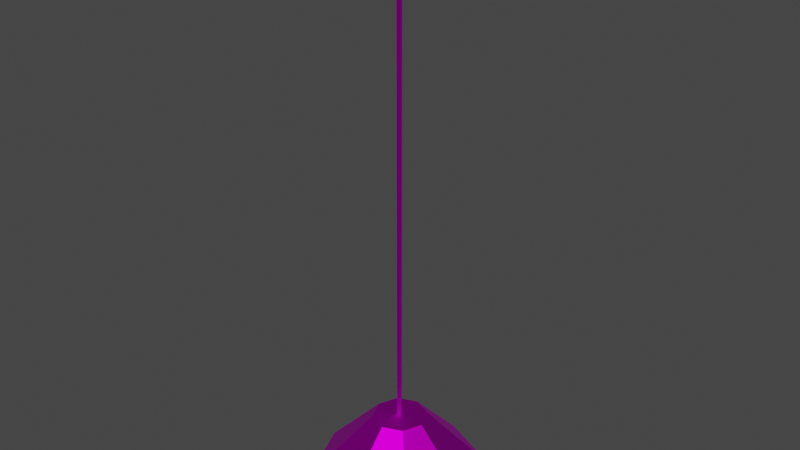 # Source: ceilinglight.blend  (saved by Blender 3.1.7; exported with 4.5.12 LTS)
import bpy
from mathutils import Matrix  # noqa: F401  (used for matrix-valued properties, if any)

bpy.ops.wm.read_factory_settings(use_empty=True)
scene = bpy.context.scene
scene.name = 'Scene'

# ---- images (referenced by path relative to the original .blend; pixels are not part of the script)
import os
ASSET_DIR = os.environ.get("B2B_ASSET_DIR", "")  # directory of the original .blend (textures are referenced by path, not embedded)
HERE = os.path.dirname(os.path.abspath(__file__))  # packed textures are extracted next to this script under _unpacked/

def load_image(name, relpath, width, height, colorspace="sRGB"):
    """Load a texture the original file referenced (path relative to the .blend, or extracted next to this script)."""
    p = next((c for c in (os.path.join(HERE, relpath), os.path.join(ASSET_DIR, relpath)) if relpath and os.path.exists(c)), "")
    if p:
        img = bpy.data.images.load(p, check_existing=True)
        img.name = name
    else:  # same state as the original file: an image datablock whose file is absent (Cycles renders it pink)
        img = bpy.data.images.new(name, width, height)
        img.source = "FILE"
        img.filepath = "//" + (relpath or name)
    img.colorspace_settings.name = colorspace
    return img
img_ceilinglighttexture_png = load_image('ceilinglightTexture.png', 'ceilinglightTexture.png', 1024, 1024, 'sRGB')

# ---- materials (node trees are filled in below, after node groups)
mat_ceilinglightmat = bpy.data.materials.new('ceilinglightMat')
mat_ceilinglightmat.use_transparent_shadow = False
mat_blubmat = bpy.data.materials.new('blubMat')
mat_blubmat.alpha_threshold = 0.0
mat_blubmat.use_transparent_shadow = False
mat_blubmat.line_color = (0.0, 0.0, 0.0, 1.0)

# ---- material node trees
mat_ceilinglightmat.use_nodes = True; mat_ceilinglightmat.node_tree.nodes.clear()
_N = mat_ceilinglightmat.node_tree.nodes; _L = mat_ceilinglightmat.node_tree.links
n0 = _N.new('ShaderNodeBsdfPrincipled'); n0.name = 'Principled BSDF'; n0.location = (10, 300)
n0.distribution = 'GGX'
n0.subsurface_method = 'RANDOM_WALK_SKIN'
n0.inputs[1].default_value = 1.0
n0.inputs[3].default_value = 1.45
n0.inputs[27].default_value = (0.0, 0.0, 0.0, 1.0)
n0.inputs[28].default_value = 1.0
n1 = _N.new('ShaderNodeOutputMaterial'); n1.name = 'Material Output'; n1.location = (300, 300)
n2 = _N.new('ShaderNodeTexImage'); n2.name = 'Image Texture'; n2.location = (-280, 280)
n2.image = img_ceilinglighttexture_png
n2.interpolation = 'Closest'
_L.new(n0.outputs[0], n1.inputs[0])
_L.new(n2.outputs[0], n0.inputs[0])
n1.is_active_output = True
mat_blubmat.use_nodes = True; mat_blubmat.node_tree.nodes.clear()
_N = mat_blubmat.node_tree.nodes; _L = mat_blubmat.node_tree.links
n0 = _N.new('ShaderNodeOutputMaterial'); n0.name = 'Material Output'; n0.location = (300, 300)
n1 = _N.new('ShaderNodeBsdfPrincipled'); n1.name = 'Principled BSDF'; n1.location = (10, 300)
n1.distribution = 'GGX'
n1.subsurface_method = 'RANDOM_WALK_SKIN'
n1.inputs[2].default_value = 0.4
n1.inputs[3].default_value = 1.45
n1.inputs[27].default_value = (0.0, 0.0, 0.0, 1.0)
n1.inputs[28].default_value = 1.0
_L.new(n1.outputs[0], n0.inputs[0])
n0.is_active_output = True

# ---- world
world_world = bpy.data.worlds.new('World'); scene.world = world_world
world_world.use_nodes = True; world_world.node_tree.nodes.clear()
_N = world_world.node_tree.nodes; _L = world_world.node_tree.links
n0 = _N.new('ShaderNodeOutputWorld'); n0.name = 'World Output'; n0.location = (300, 300)
n1 = _N.new('ShaderNodeBackground'); n1.name = 'Background'; n1.location = (10, 300)
n1.inputs[0].default_value = (0.05088, 0.05088, 0.05088, 1.0)
_L.new(n1.outputs[0], n0.inputs[0])
n0.is_active_output = True
world_world.color = (0.05088, 0.05088, 0.05088)
world_world.use_sun_shadow = False
world_world.sun_shadow_jitter_overblur = 0.0

# ---- meshes
me_cone = bpy.data.meshes.new('Cone')
me_cone.from_pydata([(0.0, 0.25, 0.0), (0.0, 0.075, 0.1877), (0.1768, 0.1768, 0.0), (0.05303, 0.05303, 0.1877), (0.25, -1.093e-08, 0.0), (0.075, -3.278e-09, 0.1877), (0.1768, -0.1768, 0.0), (0.05303, -0.05303, 0.1877), (-2.186e-08, -0.25, 0.0), (-6.557e-09, -0.075, 0.1877), (-0.1768, -0.1768, 0.0), (-0.05303, -0.05303, 0.1877), (-0.25, 2.981e-09, 0.0), (-0.075, 8.944e-10, 0.1877), (-0.1768, 0.1768, 0.0), (-0.05303, 0.05303, 0.1877), (1.192e-10, 0.2427, -0.00682), (1.104e-10, 0.07024, 0.1789), (0.1716, 0.1716, -0.00682), (0.04967, 0.04967, 0.1789), (0.2427, -1.057e-08, -0.00682), (0.07024, -3.058e-09, 0.1789), (0.1716, -0.1716, -0.00682), (0.04967, -0.04967, 0.1789), (-2.162e-08, -0.2427, -0.00682), (-6.667e-09, -0.07024, 0.1789), (-0.1716, -0.1716, -0.00682), (-0.04967, -0.04967, 0.1789), (-0.2427, 3.339e-09, -0.00682), (-0.07024, 1.336e-09, 0.1789), (-0.1716, 0.1716, -0.00682), (-0.04967, 0.04967, 0.1789), (-0.001408, 0.009861, 0.1877), (-0.001408, 0.009861, 1.538), (0.005725, -0.002493, 0.1877), (0.005725, -0.002493, 1.538), (-0.00854, -0.002493, 0.1877), (-0.00854, -0.002493, 1.538)], [], [(0, 1, 3, 2), (2, 3, 5, 4), (4, 5, 7, 6), (6, 7, 9, 8), (8, 9, 11, 10), (10, 11, 13, 12), (3, 1, 15, 13, 11, 9, 7, 5), (12, 13, 15, 14), (14, 15, 1, 0), (16, 18, 19, 17), (18, 20, 21, 19), (20, 22, 23, 21), (22, 24, 25, 23), (24, 26, 27, 25), (26, 28, 29, 27), (19, 21, 23, 25, 27, 29, 31, 17), (28, 30, 31, 29), (30, 16, 17, 31), (0, 2, 18, 16), (2, 4, 20, 18), (4, 6, 22, 20), (6, 8, 24, 22), (8, 10, 26, 24), (10, 12, 28, 26), (12, 14, 30, 28), (14, 0, 16, 30), (32, 33, 35, 34), (34, 35, 37, 36), (36, 37, 33, 32)])
_uv = me_cone.uv_layers.new(name='UVMap')
_uv.uv.foreach_set('vector', [0.8831, 0.4972, 0.7767, 0.6547, 0.7365, 0.6409, 0.7491, 0.4513, 0.7491, 0.4513, 0.7365, 0.6409, 0.6948, 0.6492, 0.6102, 0.4791, 0.6102, 0.4791, 0.6948, 0.6492, 0.663, 0.6774, 0.5042, 0.5731, 0.5042, 0.7881, 0.6754, 0.7058, 0.7032, 0.7379, 0.5968, 0.8954, 0.5968, 0.8954, 0.7032, 0.7379, 0.7434, 0.7517, 0.7308, 0.9413, 0.7308, 0.9413, 0.7434, 0.7517, 0.7851, 0.7434, 0.8698, 0.9135, 0.7365, 0.6409, 0.7767, 0.6547, 0.7954, 0.6928, 0.7816, 0.733, 0.7434, 0.7517, 0.7032, 0.7379, 0.6845, 0.6998, 0.6983, 0.6595, 0.8698, 0.9135, 0.7851, 0.7434, 0.8169, 0.7152, 0.9758, 0.8195, 0.9758, 0.6045, 0.8045, 0.6868, 0.7767, 0.6547, 0.8831, 0.4972, 0.3741, 0.8931, 0.2437, 0.937, 0.2322, 0.7497, 0.2699, 0.737, 0.2437, 0.937, 0.109, 0.9094, 0.1932, 0.7417, 0.2322, 0.7497, 0.109, 0.9094, 0.006392, 0.8178, 0.1635, 0.7152, 0.1932, 0.7417, 0.006823, 0.606, 0.09741, 0.5025, 0.2016, 0.6586, 0.1753, 0.6886, 0.09741, 0.5025, 0.2278, 0.4586, 0.2393, 0.6459, 0.2016, 0.6586, 0.2278, 0.4586, 0.3625, 0.4863, 0.2783, 0.6539, 0.2393, 0.6459, 0.2322, 0.7497, 0.1966, 0.732, 0.1839, 0.6943, 0.2016, 0.6586, 0.2393, 0.6459, 0.2749, 0.6636, 0.2876, 0.7014, 0.2699, 0.737, 0.3625, 0.4863, 0.4651, 0.5779, 0.308, 0.6805, 0.2783, 0.6539, 0.4647, 0.7896, 0.3741, 0.8931, 0.2699, 0.737, 0.2962, 0.7071, 0.3782, 0.8993, 0.2442, 0.9444, 0.2437, 0.937, 0.3741, 0.8931, 0.2442, 0.9444, 0.1056, 0.916, 0.109, 0.9094, 0.2437, 0.937, 0.1056, 0.916, 0.0001155, 0.8217, 0.006392, 0.8178, 0.109, 0.9094, 0.0001141, 0.6029, 0.09331, 0.4964, 0.09741, 0.5025, 0.006823, 0.606, 0.09331, 0.4964, 0.2273, 0.4513, 0.2278, 0.4586, 0.09741, 0.5025, 0.2273, 0.4513, 0.3659, 0.4796, 0.3625, 0.4863, 0.2278, 0.4586, 0.3659, 0.4796, 0.4714, 0.574, 0.4651, 0.5779, 0.3625, 0.4863, 0.4714, 0.7927, 0.3782, 0.8993, 0.3741, 0.8931, 0.4647, 0.7896, 0.9999, 0.9692, 0.0001142, 0.9692, 0.0001143, 0.9586, 0.9999, 0.9586, 0.9999, 0.9903, 0.0001141, 0.9903, 0.0001142, 0.9797, 0.9999, 0.9797, 0.9999, 0.9797, 0.0001142, 0.9797, 0.0001142, 0.9692, 0.9999, 0.9692])
me_cone.materials.append(mat_ceilinglightmat)
me_cone.use_remesh_fix_poles = True
me_cone.use_remesh_preserve_attributes = False
me_cone.update()
me_icosphere = bpy.data.meshes.new('Icosphere')
me_icosphere.from_pydata([(0.0, 0.0, -0.06), (0.04342, -0.03154, -0.02683), (-0.01658, -0.05104, -0.02683), (-0.05367, 0.0, -0.02683), (-0.01658, 0.05104, -0.02683), (0.04342, 0.03154, -0.02683), (0.01658, -0.05104, 0.02683), (-0.04342, -0.03154, 0.02683), (-0.04342, 0.03154, 0.02683), (0.01658, 0.05104, 0.02683), (0.05367, 0.0, 0.02683), (0.0, 0.0, 0.06)], [], [(0, 1, 2), (1, 0, 5), (0, 2, 3), (0, 3, 4), (0, 4, 5), (1, 5, 10), (2, 1, 6), (3, 2, 7), (4, 3, 8), (5, 4, 9), (1, 10, 6), (2, 6, 7), (3, 7, 8), (4, 8, 9), (5, 9, 10), (6, 10, 11), (7, 6, 11), (8, 7, 11), (9, 8, 11), (10, 9, 11)])
_uv = me_icosphere.uv_layers.new(name='UVMap')
_uv.uv.foreach_set('vector', [0.1943, 0.01507, 0.2744, 0.1538, 0.1142, 0.1538, 0.2744, 0.1538, 0.3545, 0.01507, 0.4345, 0.1538, 0.8349, 0.01507, 0.915, 0.1538, 0.7549, 0.1538, 0.6748, 0.01507, 0.7549, 0.1538, 0.5947, 0.1538, 0.5146, 0.01507, 0.5947, 0.1538, 0.4345, 0.1538, 0.2744, 0.1538, 0.4345, 0.1538, 0.3545, 0.2925, 0.1142, 0.1538, 0.2744, 0.1538, 0.1943, 0.2925, 0.7549, 0.1538, 0.915, 0.1538, 0.8349, 0.2925, 0.5947, 0.1538, 0.7549, 0.1538, 0.6748, 0.2925, 0.4345, 0.1538, 0.5947, 0.1538, 0.5146, 0.2925, 0.2744, 0.1538, 0.3545, 0.2925, 0.1943, 0.2925, 0.1142, 0.1538, 0.1943, 0.2925, 0.03413, 0.2925, 0.7549, 0.1538, 0.8349, 0.2925, 0.6748, 0.2925, 0.5947, 0.1538, 0.6748, 0.2925, 0.5146, 0.2925, 0.4345, 0.1538, 0.5146, 0.2925, 0.3545, 0.2925, 0.1943, 0.2925, 0.3545, 0.2925, 0.2744, 0.4312, 0.03413, 0.2925, 0.1943, 0.2925, 0.1142, 0.4312, 0.6748, 0.2925, 0.8349, 0.2925, 0.7549, 0.4312, 0.5146, 0.2925, 0.6748, 0.2925, 0.5947, 0.4312, 0.3545, 0.2925, 0.5146, 0.2925, 0.4345, 0.4312])
me_icosphere.materials.append(mat_blubmat)
me_icosphere.use_remesh_fix_poles = True
me_icosphere.use_remesh_preserve_attributes = False
me_icosphere.update()

# ---- objects
ob_ceilinglight = bpy.data.objects.new('ceilinglight', me_cone)
ob_ceilinglightbulb = bpy.data.objects.new('ceilinglightBulb', me_icosphere)

# ---- transforms, parenting, visibility, modifiers, constraints
ob_ceilinglight.location = (0.0, 0.0, 0.0)
ob_ceilinglightbulb.location = (0.0, 0.0, 0.08586)

# ---- collection membership
scene.collection.objects.link(ob_ceilinglight)
scene.collection.objects.link(ob_ceilinglightbulb)

# ---- scene / render settings (as saved in the file)
scene.frame_start = 1; scene.frame_end = 250; scene.frame_set(49)
scene.render.engine = 'BLENDER_EEVEE_NEXT'
scene.cycles.sampling_pattern = 'TABULATED_SOBOL'
scene.cycles.use_light_tree = False
scene.view_settings.view_transform = 'Filmic'
bpy.context.view_layer.update()

# ---- added for rendering (the .blend has no active camera and no usable light): camera, sun
cam_auto = bpy.data.cameras.new('AutoCamera')
cam_auto.lens = 50.0
cam_auto.sensor_width = 36.0
cam_auto.clip_end = 1000.0
ob_auto_camera = bpy.data.objects.new('AutoCamera', cam_auto)
scene.collection.objects.link(ob_auto_camera)
ob_auto_camera.location = (1.57151, -1.88581, 2.02256)
ob_auto_camera.rotation_euler = (1.09748, -7.21219e-08, 0.694738)
scene.camera = ob_auto_camera
light_auto_sun = bpy.data.lights.new('AutoSun', 'SUN')
light_auto_sun.energy = 3.0
light_auto_sun.angle = 0.0523599
ob_auto_sun = bpy.data.objects.new('AutoSun', light_auto_sun)
scene.collection.objects.link(ob_auto_sun)
ob_auto_sun.rotation_euler = (0.872665, 0.174533, 0.523599)
bpy.context.view_layer.update()
